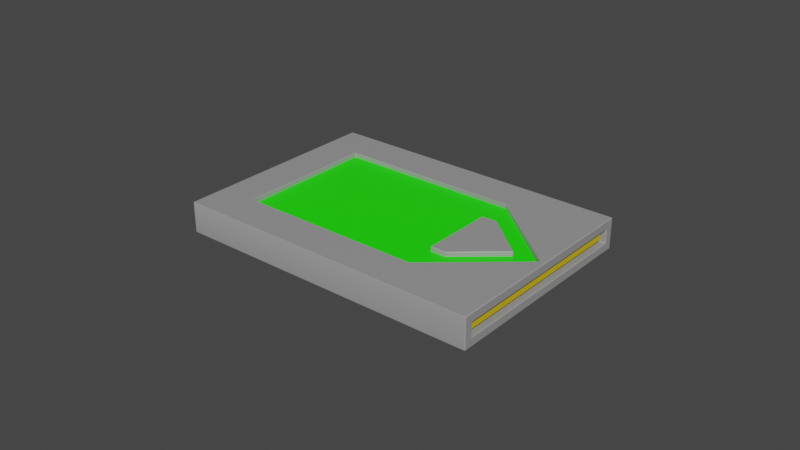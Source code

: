 # Source: DataCard.blend  (saved by Blender 2.93.20; exported with 4.5.12 LTS)
import bpy
from mathutils import Matrix  # noqa: F401  (used for matrix-valued properties, if any)

bpy.ops.wm.read_factory_settings(use_empty=True)
scene = bpy.context.scene
scene.name = 'Scene'

# ---- collections
col_collection = bpy.data.collections.new('Collection'); scene.collection.children.link(col_collection)

# ---- materials (node trees are filled in below, after node groups)
mat_body = bpy.data.materials.new('Body')
mat_body.alpha_threshold = 0.0
mat_body.use_transparent_shadow = False
mat_body.line_color = (0.0, 0.0, 0.0, 1.0)
mat_datacolor = bpy.data.materials.new('DataColor')
mat_datacolor.use_transparent_shadow = False
mat_circuit = bpy.data.materials.new('Circuit')
mat_circuit.use_transparent_shadow = False

# ---- node groups
ng_auto_smooth = bpy.data.node_groups.new('Auto Smooth', 'GeometryNodeTree')
_s = ng_auto_smooth.interface.new_socket(name='Geometry', in_out='OUTPUT', socket_type='NodeSocketGeometry')
_s = ng_auto_smooth.interface.new_socket(name='Geometry', in_out='INPUT', socket_type='NodeSocketGeometry')
_s = ng_auto_smooth.interface.new_socket(name='Angle', in_out='INPUT', socket_type='NodeSocketFloat')
_s.subtype = 'ANGLE'
_s.min_value = 0.0
_s.max_value = 3.142
ng_auto_smooth.is_modifier = True
_N = ng_auto_smooth.nodes; _L = ng_auto_smooth.links
n0 = _N.new('NodeGroupOutput'); n0.name = 'Group Output'; n0.location = (480, -100)
n1 = _N.new('NodeGroupInput'); n1.name = 'Group Input'; n1.location = (-420, -300)
n2 = _N.new('NodeGroupInput'); n2.name = 'Group Input.001'; n2.location = (-60, -100)
n3 = _N.new('GeometryNodeSetShadeSmooth'); n3.name = 'Set Shade Smooth'; n3.location = (120, -100)
n3.domain = 'EDGE'
n4 = _N.new('GeometryNodeSetShadeSmooth'); n4.name = 'Set Shade Smooth.001'; n4.location = (300, -100)
n5 = _N.new('GeometryNodeInputMeshEdgeAngle'); n5.name = 'Edge Angle'; n5.location = (-420, -220)
n6 = _N.new('GeometryNodeInputEdgeSmooth'); n6.name = 'Is Edge Smooth'; n6.location = (-60, -160)
n7 = _N.new('GeometryNodeInputShadeSmooth'); n7.name = 'Is Face Smooth'; n7.location = (-240, -340)
n8 = _N.new('FunctionNodeBooleanMath'); n8.name = 'Boolean Math'; n8.location = (-60, -220)
n9 = _N.new('FunctionNodeCompare'); n9.name = 'Compare'; n9.location = (-240, -180)
n9.operation = 'LESS_EQUAL'
_L.new(n5.outputs[0], n9.inputs[0])
_L.new(n4.outputs[0], n0.inputs[0])
_L.new(n1.outputs[1], n9.inputs[1])
_L.new(n9.outputs[0], n8.inputs[0])
_L.new(n7.outputs[0], n8.inputs[1])
_L.new(n2.outputs[0], n3.inputs[0])
_L.new(n6.outputs[0], n3.inputs[1])
_L.new(n3.outputs[0], n4.inputs[0])
_L.new(n8.outputs[0], n3.inputs[2])
n0.is_active_output = True

# ---- material node trees
mat_body.use_nodes = True; mat_body.node_tree.nodes.clear()
_N = mat_body.node_tree.nodes; _L = mat_body.node_tree.links
n0 = _N.new('ShaderNodeOutputMaterial'); n0.name = 'Material Output'; n0.location = (300, 300)
n1 = _N.new('ShaderNodeBsdfPrincipled'); n1.name = 'Principled BSDF'; n1.location = (10, 300)
n1.distribution = 'GGX'
n1.subsurface_method = 'BURLEY'
n1.inputs[0].default_value = (0.3264, 0.3264, 0.3264, 1.0)
n1.inputs[2].default_value = 0.4
n1.inputs[3].default_value = 1.45
n1.inputs[27].default_value = (0.0, 0.0, 0.0, 1.0)
n1.inputs[28].default_value = 1.0
_L.new(n1.outputs[0], n0.inputs[0])
n0.is_active_output = True
mat_datacolor.use_nodes = True; mat_datacolor.node_tree.nodes.clear()
_N = mat_datacolor.node_tree.nodes; _L = mat_datacolor.node_tree.links
n0 = _N.new('ShaderNodeBsdfPrincipled'); n0.name = 'Principled BSDF'; n0.location = (10, 300)
n0.distribution = 'GGX'
n0.subsurface_method = 'BURLEY'
n0.inputs[0].default_value = (0.01361, 1.0, 0.0, 1.0)
n0.inputs[3].default_value = 1.45
n0.inputs[27].default_value = (0.0, 0.0, 0.0, 1.0)
n0.inputs[28].default_value = 1.0
n1 = _N.new('ShaderNodeOutputMaterial'); n1.name = 'Material Output'; n1.location = (300, 300)
_L.new(n0.outputs[0], n1.inputs[0])
n1.is_active_output = True
mat_circuit.use_nodes = True; mat_circuit.node_tree.nodes.clear()
_N = mat_circuit.node_tree.nodes; _L = mat_circuit.node_tree.links
n0 = _N.new('ShaderNodeBsdfPrincipled'); n0.name = 'Principled BSDF'; n0.location = (10, 300)
n0.distribution = 'GGX'
n0.subsurface_method = 'BURLEY'
n0.inputs[0].default_value = (0.723, 0.5213, 0.003851, 1.0)
n0.inputs[3].default_value = 1.45
n0.inputs[27].default_value = (0.0, 0.0, 0.0, 1.0)
n0.inputs[28].default_value = 1.0
n1 = _N.new('ShaderNodeOutputMaterial'); n1.name = 'Material Output'; n1.location = (300, 300)
_L.new(n0.outputs[0], n1.inputs[0])
n1.is_active_output = True

# ---- world
world_world = bpy.data.worlds.new('World'); scene.world = world_world
world_world.use_nodes = True; world_world.node_tree.nodes.clear()
_N = world_world.node_tree.nodes; _L = world_world.node_tree.links
n0 = _N.new('ShaderNodeOutputWorld'); n0.name = 'World Output'; n0.location = (300, 300)
n1 = _N.new('ShaderNodeBackground'); n1.name = 'Background'; n1.location = (10, 300)
n1.inputs[0].default_value = (0.05088, 0.05088, 0.05088, 1.0)
_L.new(n1.outputs[0], n0.inputs[0])
n0.is_active_output = True
world_world.color = (0.05088, 0.05088, 0.05088)
world_world.use_sun_shadow = False
world_world.sun_shadow_jitter_overblur = 0.0

# ---- meshes
me_cube_001 = bpy.data.meshes.new('Cube.001')
me_cube_001.from_pydata([(0.04064, 0.03085, 0.0008503), (0.04064, 0.03085, -0.0008503), (0.04064, -0.03085, -0.0008503), (0.04064, 0.0, 0.0008503), (0.04064, -0.03085, 0.0008503), (-0.0498, -0.0348, -0.005), (-0.0498, -0.035, -0.0048), (-0.05, -0.0348, -0.0048), (-0.03764, -0.02244, 0.0048), (-0.03776, -0.02276, 0.005), (-0.03744, -0.02264, 0.0048), (-0.0498, 0.0348, -0.005), (-0.05, 0.0348, -0.0048), (-0.0498, 0.035, -0.0048), (-0.03764, 0.02244, 0.0048), (-0.03744, 0.02264, 0.0048), (-0.03776, 0.02276, 0.005), (0.0498, -0.03201, -0.002208), (0.0498, -0.03221, -0.002008), (0.05, -0.03241, -0.002408), (0.0218, -0.02251, 0.0048), (0.02145, -0.02264, 0.0048), (0.02191, -0.02276, 0.005), (0.0498, 0.03221, -0.002008), (0.0498, 0.03201, -0.002208), (0.05, 0.03241, -0.002408), (0.02145, 0.02264, 0.0048), (0.0218, 0.02251, 0.0048), (0.02191, 0.02276, 0.005), (-0.0498, -0.035, 0.0048), (-0.04988, -0.03488, 0.005), (-0.05, -0.0348, 0.0048), (-0.04988, 0.03488, 0.005), (-0.0498, 0.035, 0.0048), (-0.05, 0.0348, 0.0048), (0.0498, 0.03221, 0.002008), (0.05, 0.03241, 0.002408), (0.0498, 0.03201, 0.002208), (0.0498, -0.03201, 0.002208), (0.05, -0.03241, 0.002408), (0.0498, -0.03221, 0.002008), (0.04851, 0.0, 0.005), (0.04797, 0.00013, 0.0048), (0.04797, -0.00013, 0.0048), (-0.03764, -0.02244, 0.003515), (-0.03744, -0.02264, 0.003515), (-0.03744, 0.02264, 0.003515), (-0.03764, 0.02244, 0.003515), (0.0218, 0.02251, 0.003515), (0.02145, 0.02264, 0.003515), (0.04797, -0.00013, 0.003515), (0.04797, 0.00013, 0.003515), (0.02145, -0.02264, 0.003515), (0.0218, -0.02251, 0.003515), (0.0498, 0.0, 0.002208), (0.05, 0.0, 0.002408), (0.04974, 0.03489, 0.005), (0.05, 0.0348, 0.0048), (0.0498, 0.035, 0.0048), (0.0498, 0.0348, -0.005), (0.0498, 0.035, -0.0048), (0.05, 0.0348, -0.0048), (0.05, -0.0348, -0.0048), (0.0498, -0.035, -0.0048), (0.0498, -0.0348, -0.005), (0.05, 0.0, 0.0048), (0.04975, 0.0, 0.005), (0.04974, -0.03489, 0.005), (0.0498, -0.035, 0.0048), (0.05, -0.0348, 0.0048), (0.04084, 0.03221, 0.002008), (0.04084, 0.03201, 0.002208), (0.04064, 0.03201, 0.002008), (0.04064, 0.03201, -0.002008), (0.04084, 0.03201, -0.002208), (0.04084, 0.03221, -0.002008), (0.04064, -0.03201, -0.002008), (0.04084, -0.03221, -0.002008), (0.04084, -0.03201, -0.002208), (0.04064, 0.0, 0.002008), (0.04084, 0.0, 0.002208), (0.04084, -0.03201, 0.002208), (0.04084, -0.03221, 0.002008), (0.04064, -0.03201, 0.002008)], [], [(63, 68, 29, 6), (26, 15, 46, 49), (0, 1, 73, 72), (14, 8, 44, 47), (7, 31, 34, 12), (22, 9, 30, 67), (10, 21, 52, 45), (17, 24, 74, 78), (23, 35, 70, 75), (13, 33, 58, 60), (9, 16, 32, 30), (16, 28, 56, 32), (37, 54, 80, 71), (41, 22, 67, 66), (42, 27, 48, 51), (28, 41, 66, 56), (40, 18, 77, 82), (54, 38, 81, 80), (25, 19, 62, 61), (39, 55, 65, 69), (36, 25, 61, 57), (20, 43, 50, 53), (19, 39, 69, 62), (55, 36, 57, 65), (3, 0, 72, 79), (2, 4, 83, 76), (4, 3, 79, 83), (1, 2, 76, 73), (5, 6, 7), (8, 9, 10), (11, 12, 13), (14, 15, 16), (17, 18, 19), (20, 21, 22), (23, 24, 25), (26, 27, 28), (29, 30, 31), (32, 33, 34), (35, 36, 37), (38, 39, 40), (41, 42, 43), (56, 57, 58), (59, 60, 61), (62, 63, 64), (67, 68, 69), (70, 71, 72), (73, 74, 75), (76, 77, 78), (81, 82, 83), (11, 5, 7, 12), (6, 29, 31, 7), (30, 32, 34, 31), (33, 13, 12, 34), (59, 11, 13, 60), (32, 56, 58, 33), (57, 61, 60, 58), (64, 59, 61, 62), (66, 67, 69, 65), (68, 63, 62, 69), (5, 64, 63, 6), (67, 30, 29, 68), (8, 14, 16, 9), (15, 26, 28, 16), (43, 20, 22, 41), (21, 10, 9, 22), (27, 42, 41, 28), (10, 45, 44, 8), (46, 15, 14, 47), (20, 53, 52, 21), (48, 27, 26, 49), (50, 43, 42, 51), (56, 66, 65, 57), (35, 23, 25, 36), (19, 25, 24, 17), (55, 39, 38, 54), (39, 19, 18, 40), (36, 55, 54, 37), (72, 73, 75, 70), (78, 74, 73, 76), (80, 81, 83, 79), (82, 77, 76, 83), (71, 80, 79, 72), (40, 82, 81, 38), (37, 71, 70, 35), (74, 24, 23, 75), (17, 78, 77, 18), (11, 59, 64, 5)])
me_cube_001.polygons.foreach_set('use_smooth', [True] * 87)
_uv = me_cube_001.uv_layers.new(name='UVMap')
_uv.uv.foreach_set('vector', [0.38, 0.7505, 0.62, 0.7505, 0.62, 0.9995, 0.38, 0.9995, 0.6565, 0.5441, 0.8435, 0.5441, 0.8435, 0.5441, 0.6565, 0.5441, 0.5213, 0.5148, 0.4787, 0.5148, 0.4498, 0.5107, 0.5502, 0.5107, 0.8441, 0.5449, 0.8441, 0.7051, 0.8441, 0.7051, 0.8441, 0.5449, 0.38, 0.0007143, 0.62, 0.0007143, 0.62, 0.2493, 0.38, 0.2493, 0.6556, 0.7063, 0.8444, 0.7063, 0.8747, 0.7496, 0.6253, 0.7496, 0.8435, 0.7059, 0.6565, 0.7059, 0.6565, 0.7059, 0.8435, 0.7059, 0.4448, 0.7393, 0.4448, 0.5107, 0.4448, 0.5107, 0.4448, 0.7393, 0.4498, 0.51, 0.5502, 0.51, 0.5502, 0.51, 0.4498, 0.51, 0.38, 0.2505, 0.62, 0.2505, 0.62, 0.4995, 0.38, 0.4995, 0.8444, 0.7063, 0.8444, 0.5437, 0.8747, 0.5004, 0.8747, 0.7496, 0.8444, 0.5437, 0.6556, 0.5437, 0.6253, 0.5004, 0.8747, 0.5004, 0.5552, 0.5107, 0.5552, 0.625, 0.5552, 0.625, 0.5552, 0.5107, 0.6495, 0.625, 0.6556, 0.7063, 0.6253, 0.7496, 0.6292, 0.625, 0.6559, 0.6245, 0.6559, 0.5446, 0.6559, 0.5446, 0.6559, 0.6245, 0.6556, 0.5437, 0.6495, 0.625, 0.6292, 0.625, 0.6253, 0.5004, 0.5502, 0.74, 0.4498, 0.74, 0.4498, 0.74, 0.5502, 0.74, 0.5552, 0.625, 0.5552, 0.7393, 0.5552, 0.7393, 0.5552, 0.625, 0.4398, 0.5093, 0.4398, 0.7407, 0.38, 0.7493, 0.38, 0.5007, 0.5602, 0.7407, 0.5602, 0.625, 0.62, 0.625, 0.62, 0.7493, 0.5602, 0.5093, 0.4398, 0.5093, 0.38, 0.5007, 0.62, 0.5007, 0.6559, 0.7054, 0.6559, 0.6255, 0.6559, 0.6255, 0.6559, 0.7054, 0.4398, 0.7407, 0.5602, 0.7407, 0.62, 0.7493, 0.38, 0.7493, 0.5602, 0.625, 0.5602, 0.5093, 0.62, 0.5007, 0.62, 0.625, 0.5213, 0.625, 0.5213, 0.5148, 0.5502, 0.5107, 0.5502, 0.625, 0.4787, 0.7352, 0.5213, 0.7352, 0.5502, 0.7393, 0.4498, 0.7393, 0.5213, 0.7352, 0.5213, 0.625, 0.5502, 0.625, 0.5502, 0.7393, 0.4787, 0.5148, 0.4787, 0.7352, 0.4498, 0.7393, 0.4498, 0.5107, 0.1255, 0.7493, 0.1255, 0.75, 0.125, 0.7493, 0.8441, 0.7051, 0.8444, 0.7063, 0.8435, 0.7059, 0.1255, 0.5007, 0.125, 0.5007, 0.1255, 0.5, 0.8441, 0.5449, 0.8435, 0.5441, 0.8444, 0.5437, 0.4448, 0.7393, 0.4498, 0.74, 0.4398, 0.7407, 0.6559, 0.7054, 0.6565, 0.7059, 0.6556, 0.7063, 0.4498, 0.51, 0.4448, 0.5107, 0.4398, 0.5093, 0.6565, 0.5441, 0.6559, 0.5446, 0.6556, 0.5437, 0.62, 0.9995, 0.625, 0.9997, 0.62, 1.0, 0.625, 0.2503, 0.62, 0.25, 0.62, 0.25, 0.5502, 0.51, 0.5602, 0.5093, 0.5552, 0.5107, 0.5552, 0.7393, 0.5602, 0.7407, 0.5502, 0.74, 0.6495, 0.625, 0.6559, 0.6245, 0.6559, 0.6255, 0.625, 0.5004, 0.62, 0.5007, 0.6225, 0.5004, 0.3745, 0.5007, 0.3745, 0.5, 0.375, 0.5007, 0.38, 0.75, 0.38, 0.75, 0.375, 0.7505, 0.625, 0.7496, 0.6225, 0.7496, 0.62, 0.7493, 0.5502, 0.51, 0.5552, 0.5107, 0.5502, 0.5107, 0.4498, 0.5107, 0.4448, 0.5107, 0.4498, 0.51, 0.4498, 0.7393, 0.4498, 0.74, 0.4448, 0.7393, 0.5552, 0.7393, 0.5502, 0.74, 0.5502, 0.7393, 0.1255, 0.5007, 0.1255, 0.7493, 0.125, 0.7493, 0.125, 0.5007, 0.38, 0.0, 0.62, 0.0, 0.62, 0.0007143, 0.38, 0.0007143, 0.625, 0.0004219, 0.625, 0.2496, 0.62, 0.2493, 0.62, 0.0007143, 0.62, 0.2505, 0.38, 0.2505, 0.38, 0.2493, 0.62, 0.2493, 0.3745, 0.5007, 0.1255, 0.5007, 0.1255, 0.5, 0.3745, 0.5, 0.625, 0.2503, 0.625, 0.4994, 0.62, 0.4995, 0.62, 0.2505, 0.62, 0.5007, 0.38, 0.5007, 0.38, 0.4995, 0.62, 0.4995, 0.3745, 0.7493, 0.3745, 0.5007, 0.38, 0.5007, 0.38, 0.7493, 0.6292, 0.625, 0.6253, 0.7496, 0.62, 0.7493, 0.62, 0.625, 0.62, 0.7505, 0.38, 0.7505, 0.38, 0.7493, 0.62, 0.7493, 0.1255, 0.7493, 0.3745, 0.7493, 0.3745, 0.75, 0.1255, 0.75, 0.625, 0.7506, 0.625, 0.9997, 0.62, 0.9995, 0.62, 0.7505, 0.8441, 0.7051, 0.8441, 0.5449, 0.8444, 0.5437, 0.8444, 0.7063, 0.8435, 0.5441, 0.6565, 0.5441, 0.6556, 0.5437, 0.8444, 0.5437, 0.6559, 0.6255, 0.6559, 0.7054, 0.6556, 0.7063, 0.6495, 0.625, 0.6565, 0.7059, 0.8435, 0.7059, 0.8444, 0.7063, 0.6556, 0.7063, 0.6559, 0.5446, 0.6559, 0.6245, 0.6495, 0.625, 0.6556, 0.5437, 0.8435, 0.7059, 0.8435, 0.7059, 0.8441, 0.7051, 0.8441, 0.7051, 0.8435, 0.5441, 0.8435, 0.5441, 0.8441, 0.5449, 0.8441, 0.5449, 0.6559, 0.7054, 0.6559, 0.7054, 0.6565, 0.7059, 0.6565, 0.7059, 0.6559, 0.5446, 0.6559, 0.5446, 0.6565, 0.5441, 0.6565, 0.5441, 0.6559, 0.6255, 0.6559, 0.6255, 0.6559, 0.6245, 0.6559, 0.6245, 0.6253, 0.5004, 0.6292, 0.625, 0.62, 0.625, 0.62, 0.5007, 0.5502, 0.51, 0.4498, 0.51, 0.4398, 0.5093, 0.5602, 0.5093, 0.4398, 0.7407, 0.4398, 0.5093, 0.4448, 0.5107, 0.4448, 0.7393, 0.5602, 0.625, 0.5602, 0.7407, 0.5552, 0.7393, 0.5552, 0.625, 0.5602, 0.7407, 0.4398, 0.7407, 0.4498, 0.74, 0.5502, 0.74, 0.5602, 0.5093, 0.5602, 0.625, 0.5552, 0.625, 0.5552, 0.5107, 0.5502, 0.5107, 0.4498, 0.5107, 0.4498, 0.51, 0.5502, 0.51, 0.4448, 0.7393, 0.4448, 0.5107, 0.4498, 0.5107, 0.4498, 0.7393, 0.5552, 0.625, 0.5552, 0.7393, 0.5502, 0.7393, 0.5502, 0.625, 0.5502, 0.74, 0.4498, 0.74, 0.4498, 0.7393, 0.5502, 0.7393, 0.5552, 0.5107, 0.5552, 0.625, 0.5502, 0.625, 0.5502, 0.5107, 0.5502, 0.74, 0.5502, 0.74, 0.5552, 0.7393, 0.5552, 0.7393, 0.5552, 0.5107, 0.5552, 0.5107, 0.5502, 0.51, 0.5502, 0.51, 0.4448, 0.5107, 0.4448, 0.5107, 0.4498, 0.51, 0.4498, 0.51, 0.4448, 0.7393, 0.4448, 0.7393, 0.4498, 0.74, 0.4498, 0.74, 0.1255, 0.5007, 0.3745, 0.5007, 0.3745, 0.7493, 0.1255, 0.7493])
me_cube_001.materials.append(mat_body)
me_cube_001.use_remesh_fix_poles = True
me_cube_001.use_remesh_preserve_attributes = False
me_cube_001.update()
me_cube_002 = bpy.data.meshes.new('Cube.002')
me_cube_002.from_pydata([(-0.004879, 0.01201, -0.0003679), (-0.004527, 0.01188, -0.0003679), (0.009207, 0.00013, -0.0003679), (0.009207, -0.00013, -0.0003679), (-0.004527, -0.01188, -0.0003679), (-0.004879, -0.01201, -0.0003679), (0.009207, -0.00013, 0.00127), (0.009207, 0.00013, 0.00127), (0.009096, 0.0, 0.00147), (-0.004527, -0.01188, 0.00127), (-0.004679, -0.01178, 0.00147), (-0.004879, -0.01201, 0.00127), (-0.004527, 0.01188, 0.00127), (-0.004879, 0.01201, 0.00127), (-0.004679, 0.01178, 0.00147), (-0.009735, 0.01181, -0.0003679), (-0.009535, 0.01201, -0.0003679), (-0.009535, -0.01201, -0.0003679), (-0.009735, -0.01181, -0.0003679), (-0.009535, 0.01178, 0.00147), (-0.009535, 0.01201, 0.00127), (-0.009735, 0.01181, 0.00127), (-0.009535, -0.01178, 0.00147), (-0.009735, -0.01181, 0.00127), (-0.009535, -0.01201, 0.00127)], [], [(10, 14, 19, 22), (8, 14, 10), (13, 0, 16, 20), (5, 11, 24, 17), (4, 3, 6, 9), (15, 18, 23, 21), (6, 7, 8), (9, 10, 11), (12, 13, 14), (19, 20, 21), (22, 23, 24), (8, 10, 9, 6), (14, 8, 7, 12), (4, 9, 11, 5), (12, 1, 0, 13), (6, 3, 2, 7), (21, 23, 22, 19), (17, 24, 23, 18), (20, 16, 15, 21), (10, 22, 24, 11), (19, 14, 13, 20), (2, 1, 12, 7)])
me_cube_002.polygons.foreach_set('use_smooth', [True] * 22)
_uv = me_cube_002.uv_layers.new(name='UVMap')
_uv.uv.foreach_set('vector', [0.6559, 0.7044, 0.6559, 0.5456, 0.6559, 0.5456, 0.6559, 0.7044, 0.6559, 0.625, 0.6559, 0.5456, 0.6559, 0.7044, 0.6559, 0.5441, 0.6559, 0.5441, 0.6559, 0.5441, 0.6559, 0.5441, 0.6559, 0.7059, 0.6559, 0.7059, 0.6559, 0.7059, 0.6559, 0.7059, 0.6559, 0.705, 0.6559, 0.6259, 0.6559, 0.6259, 0.6559, 0.705, 0.6559, 0.5455, 0.6559, 0.7045, 0.6559, 0.7045, 0.6559, 0.5455, 0.6559, 0.6259, 0.6559, 0.6241, 0.6559, 0.625, 0.6559, 0.705, 0.6559, 0.7044, 0.6559, 0.7059, 0.6559, 0.545, 0.6559, 0.5441, 0.6559, 0.5456, 0.6559, 0.5456, 0.6559, 0.5441, 0.6559, 0.5455, 0.6559, 0.7044, 0.6559, 0.7045, 0.6559, 0.7059, 0.6559, 0.625, 0.6559, 0.7044, 0.6559, 0.705, 0.6559, 0.6259, 0.6559, 0.5456, 0.6559, 0.625, 0.6559, 0.6241, 0.6559, 0.545, 0.6559, 0.705, 0.6559, 0.705, 0.6559, 0.7059, 0.6559, 0.7059, 0.6559, 0.545, 0.6559, 0.545, 0.6559, 0.5441, 0.6559, 0.5441, 0.6559, 0.6259, 0.6559, 0.6259, 0.6559, 0.6241, 0.6559, 0.6241, 0.6559, 0.5455, 0.6559, 0.7045, 0.6559, 0.7044, 0.6559, 0.5456, 0.6559, 0.7059, 0.6559, 0.7059, 0.6559, 0.7045, 0.6559, 0.7045, 0.6559, 0.5441, 0.6559, 0.5441, 0.6559, 0.5455, 0.6559, 0.5455, 0.6559, 0.7044, 0.6559, 0.7044, 0.6559, 0.7059, 0.6559, 0.7059, 0.6559, 0.5456, 0.6559, 0.5456, 0.6559, 0.5441, 0.6559, 0.5441, 0.6559, 0.6241, 0.6559, 0.545, 0.6559, 0.545, 0.6559, 0.6241])
me_cube_002.materials.append(mat_body)
me_cube_002.use_remesh_fix_poles = True
me_cube_002.use_remesh_preserve_attributes = False
me_cube_002.update()
me_cube_003 = bpy.data.meshes.new('Cube.003')
me_cube_003.from_pydata([(-0.03764, -0.02264, 0.003515), (-0.03764, 0.02264, 0.003515), (0.02165, 0.02264, 0.003515), (0.04812, 0.0, 0.003515), (0.02165, -0.02264, 0.003515)], [], [(2, 1, 0, 4), (3, 2, 4)])
me_cube_003.polygons.foreach_set('use_smooth', [True] * 2)
_uv = me_cube_003.uv_layers.new(name='UVMap')
_uv.uv.foreach_set('vector', [0.6559, 0.5441, 0.8441, 0.5441, 0.8441, 0.7059, 0.6559, 0.7059, 0.6559, 0.625, 0.6559, 0.5441, 0.6559, 0.7059])
me_cube_003.materials.append(mat_datacolor)
me_cube_003.use_remesh_fix_poles = True
me_cube_003.use_remesh_preserve_attributes = False
me_cube_003.update()
me_cube_004 = bpy.data.meshes.new('Cube.004')
me_cube_004.from_pydata([(0.04064, 0.03085, 0.0008503), (0.04064, 0.03085, -0.0008503), (0.04064, -0.03085, -0.0008503), (0.04064, 0.0, 0.0008503), (0.04064, -0.03085, 0.0008503), (0.04886, 0.03085, 0.0008503), (0.04886, 0.03085, -0.0008503), (0.04886, -0.03085, -0.0008503), (0.04886, 0.0, 0.0008503), (0.04886, -0.03085, 0.0008503)], [], [(3, 4, 9, 8), (6, 5, 8, 9, 7), (1, 0, 5, 6), (4, 2, 7, 9), (2, 1, 6, 7), (0, 3, 8, 5)])
me_cube_004.polygons.foreach_set('use_smooth', [True] * 6)
_uv = me_cube_004.uv_layers.new(name='UVMap')
_uv.uv.foreach_set('vector', [0.5213, 0.625, 0.5213, 0.7352, 0.5213, 0.7352, 0.5213, 0.625, 0.4787, 0.5148, 0.5213, 0.5148, 0.5213, 0.625, 0.5213, 0.7352, 0.4787, 0.7352, 0.4787, 0.5148, 0.5213, 0.5148, 0.5213, 0.5148, 0.4787, 0.5148, 0.5213, 0.7352, 0.4787, 0.7352, 0.4787, 0.7352, 0.5213, 0.7352, 0.4787, 0.7352, 0.4787, 0.5148, 0.4787, 0.5148, 0.4787, 0.7352, 0.5213, 0.5148, 0.5213, 0.625, 0.5213, 0.625, 0.5213, 0.5148])
me_cube_004.materials.append(mat_circuit)
me_cube_004.use_remesh_fix_poles = True
me_cube_004.use_remesh_preserve_attributes = False
me_cube_004.update()

# ---- objects
ob_body = bpy.data.objects.new('Body', me_cube_001)
ob_arrow = bpy.data.objects.new('Arrow', me_cube_002)
ob_datatype = bpy.data.objects.new('DataType', me_cube_003)
ob_circuit = bpy.data.objects.new('Circuit', me_cube_004)

# ---- transforms, parenting, visibility, modifiers, constraints
ob_body.location = (0.0, 0.0, 0.0)
_m = ob_body.modifiers.new('Auto Smooth', 'NODES')
_m.node_group = ng_auto_smooth
_gi = [s.identifier for s in ng_auto_smooth.interface.items_tree if s.item_type == 'SOCKET' and s.in_out == 'INPUT']
_m[_gi[1]] = 0.5236  # Angle
ob_arrow.location = (0.03047, 0.0, 0.003528)
_m = ob_arrow.modifiers.new('Auto Smooth', 'NODES')
_m.node_group = ng_auto_smooth
_gi = [s.identifier for s in ng_auto_smooth.interface.items_tree if s.item_type == 'SOCKET' and s.in_out == 'INPUT']
_m[_gi[1]] = 0.5236  # Angle
ob_datatype.location = (0.0, 0.0, 0.0)
_m = ob_datatype.modifiers.new('Auto Smooth', 'NODES')
_m.node_group = ng_auto_smooth
_gi = [s.identifier for s in ng_auto_smooth.interface.items_tree if s.item_type == 'SOCKET' and s.in_out == 'INPUT']
_m[_gi[1]] = 0.5236  # Angle
ob_circuit.location = (0.0, 0.0, 0.0)
_m = ob_circuit.modifiers.new('Auto Smooth', 'NODES')
_m.node_group = ng_auto_smooth
_gi = [s.identifier for s in ng_auto_smooth.interface.items_tree if s.item_type == 'SOCKET' and s.in_out == 'INPUT']
_m[_gi[1]] = 0.5236  # Angle

# ---- collection membership
col_collection.objects.link(ob_body)
col_collection.objects.link(ob_arrow)
col_collection.objects.link(ob_datatype)
col_collection.objects.link(ob_circuit)

# ---- scene / render settings (as saved in the file)
scene.frame_start = 1; scene.frame_end = 250; scene.frame_set(1)
scene.render.engine = 'BLENDER_EEVEE_NEXT'
scene.cycles.use_denoising = False
scene.cycles.samples = 128
scene.cycles.sampling_pattern = 'TABULATED_SOBOL'
scene.cycles.use_adaptive_sampling = False
scene.cycles.use_light_tree = False
scene.view_settings.view_transform = 'Filmic'
bpy.context.view_layer.update()

# ---- added for rendering (the .blend has no active camera and no usable light): camera, sun
cam_auto = bpy.data.cameras.new('AutoCamera')
cam_auto.lens = 50.0
cam_auto.sensor_width = 36.0
cam_auto.clip_end = 1000.0
ob_auto_camera = bpy.data.objects.new('AutoCamera', cam_auto)
scene.collection.objects.link(ob_auto_camera)
ob_auto_camera.location = (0.185045, -0.222054, 0.148036)
ob_auto_camera.rotation_euler = (1.09748, -7.21219e-08, 0.694738)
scene.camera = ob_auto_camera
light_auto_sun = bpy.data.lights.new('AutoSun', 'SUN')
light_auto_sun.energy = 3.0
light_auto_sun.angle = 0.0523599
ob_auto_sun = bpy.data.objects.new('AutoSun', light_auto_sun)
scene.collection.objects.link(ob_auto_sun)
ob_auto_sun.rotation_euler = (0.872665, 0.174533, 0.523599)
bpy.context.view_layer.update()
